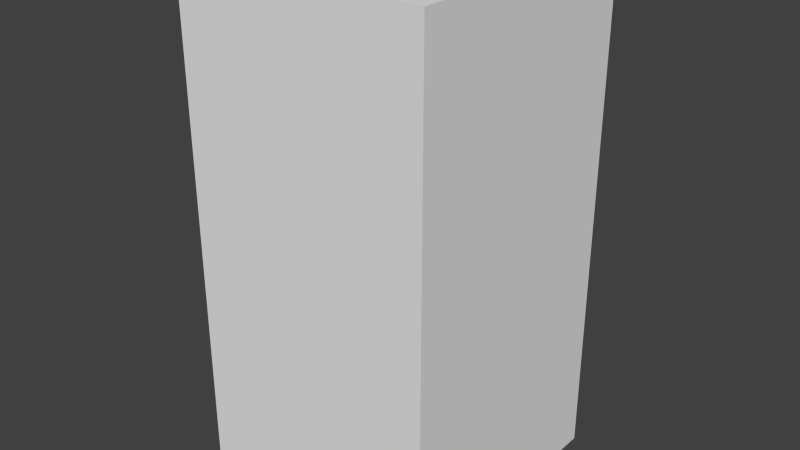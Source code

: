 # Source: greyHouseTwo.blend  (saved by Blender 2.68.0; exported with 4.5.12 LTS)
import bpy
from mathutils import Matrix  # noqa: F401  (used for matrix-valued properties, if any)

bpy.ops.wm.read_factory_settings(use_empty=True)
scene = bpy.context.scene
scene.name = 'Scene'

# ---- collections
col_collection_1 = bpy.data.collections.new('Collection 1'); scene.collection.children.link(col_collection_1)

# ---- world
world_world = bpy.data.worlds.new('World'); scene.world = world_world
world_world.color = (0.05088, 0.05088, 0.05088)
world_world.use_sun_shadow = False
world_world.sun_shadow_jitter_overblur = 0.0
world_world.cycles.sampling_method = 'MANUAL'
world_world.cycles.sample_map_resolution = 256

# ---- meshes
me_greyhousetwo = bpy.data.meshes.new('greyHouseTwo')
me_greyhousetwo.from_pydata([(-0.5, -0.5, -1.0), (-0.5, 0.5, -1.0), (0.5, 0.5, -1.0), (0.5, -0.5, -1.0), (-0.5, -0.5, 1.0), (-0.5, 0.5, 1.0), (0.5, 0.5, 1.0), (0.5, -0.5, 1.0)], [], [(4, 5, 1, 0), (5, 6, 2, 1), (6, 7, 3, 2), (7, 4, 0, 3), (0, 1, 2, 3), (7, 6, 5, 4)])
me_greyhousetwo.use_remesh_preserve_volume = False
me_greyhousetwo.use_remesh_preserve_attributes = False
me_greyhousetwo.use_mirror_vertex_groups = False
me_greyhousetwo.update()

# ---- objects
ob_greyhousetwo = bpy.data.objects.new('greyHouseTwo', me_greyhousetwo)

# ---- transforms, parenting, visibility, modifiers, constraints
ob_greyhousetwo.location = (0.0, 0.0, 0.0)
ob_greyhousetwo.lineart.crease_threshold = 0.0

# ---- collection membership
col_collection_1.objects.link(ob_greyhousetwo)

# ---- scene / render settings (as saved in the file)
scene.frame_start = 1; scene.frame_end = 250; scene.frame_set(1)
scene.render.engine = 'BLENDER_EEVEE_NEXT'
scene.render.image_settings.color_mode = 'RGB'
scene.render.image_settings.compression = 90
scene.render.resolution_percentage = 50
scene.render.dither_intensity = 0.0
scene.cycles.use_denoising = False
scene.cycles.samples = 10
scene.cycles.sampling_pattern = 'TABULATED_SOBOL'
scene.cycles.light_sampling_threshold = 0.0
scene.cycles.use_adaptive_sampling = False
scene.cycles.use_light_tree = False
scene.cycles.blur_glossy = 0.0
scene.cycles.volume_bounces = 1
scene.cycles.pixel_filter_type = 'GAUSSIAN'
scene.cycles.sample_clamp_indirect = 0.0
scene.view_settings.view_transform = 'Standard'
bpy.context.view_layer.update()

# ---- added for rendering (the .blend has no active camera and no usable light): camera, sun
cam_auto = bpy.data.cameras.new('AutoCamera')
cam_auto.lens = 50.0
cam_auto.sensor_width = 36.0
cam_auto.clip_end = 1000.0
ob_auto_camera = bpy.data.objects.new('AutoCamera', cam_auto)
scene.collection.objects.link(ob_auto_camera)
ob_auto_camera.location = (2.26633, -2.71959, 1.81306)
ob_auto_camera.rotation_euler = (1.09748, -7.21219e-08, 0.694738)
scene.camera = ob_auto_camera
light_auto_sun = bpy.data.lights.new('AutoSun', 'SUN')
light_auto_sun.energy = 3.0
light_auto_sun.angle = 0.0523599
ob_auto_sun = bpy.data.objects.new('AutoSun', light_auto_sun)
scene.collection.objects.link(ob_auto_sun)
ob_auto_sun.rotation_euler = (0.872665, 0.174533, 0.523599)
bpy.context.view_layer.update()
